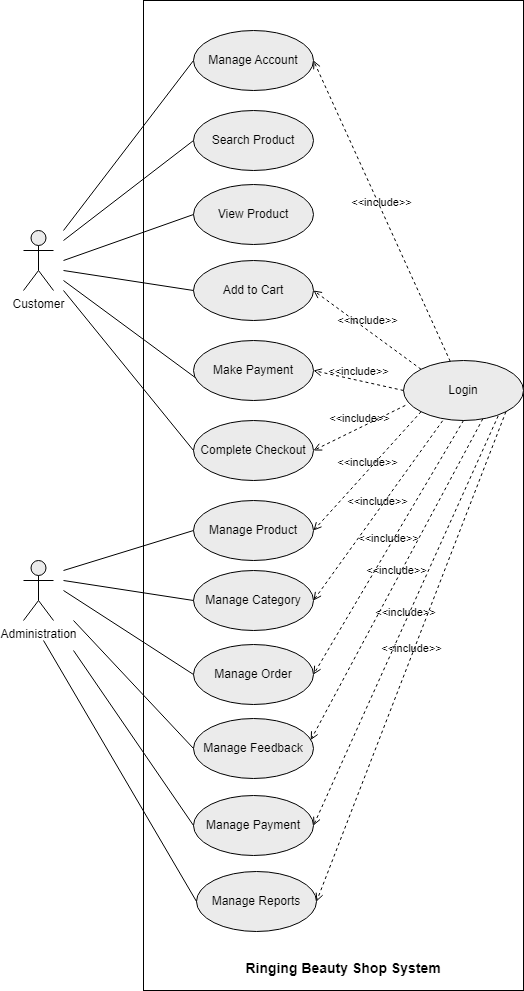

The diagram above was exported from draw.io. Its source (the exported page's mxGraphModel, read from the mxfile embedded in the PNG):
<mxGraphModel dx="1209" dy="530" grid="1" gridSize="10" guides="1" tooltips="1" connect="1" arrows="1" fold="1" page="1" pageScale="1" pageWidth="850" pageHeight="1100" math="0" shadow="0">
  <root>
    <mxCell id="0" />
    <mxCell id="1" parent="0" />
    <mxCell id="P3pfUfPCBIWFKizgMQ8w-2" value="" style="rounded=0;whiteSpace=wrap;html=1;" parent="1" vertex="1">
      <mxGeometry x="220" y="10" width="380" height="990" as="geometry" />
    </mxCell>
    <mxCell id="P3pfUfPCBIWFKizgMQ8w-3" value="View Product" style="ellipse;whiteSpace=wrap;html=1;fillColor=#EBEBEB;" parent="1" vertex="1">
      <mxGeometry x="270" y="194" width="120" height="60" as="geometry" />
    </mxCell>
    <mxCell id="P3pfUfPCBIWFKizgMQ8w-4" value="Add to Cart" style="ellipse;whiteSpace=wrap;html=1;fillColor=#EBEBEB;" parent="1" vertex="1">
      <mxGeometry x="270" y="270" width="120" height="60" as="geometry" />
    </mxCell>
    <mxCell id="P3pfUfPCBIWFKizgMQ8w-6" value="Make Payment" style="ellipse;whiteSpace=wrap;html=1;fillColor=#EBEBEB;" parent="1" vertex="1">
      <mxGeometry x="270" y="350" width="120" height="60" as="geometry" />
    </mxCell>
    <mxCell id="P3pfUfPCBIWFKizgMQ8w-7" value="&amp;lt;&amp;lt;include&amp;gt;&amp;gt;" style="edgeStyle=none;html=1;endArrow=open;verticalAlign=bottom;dashed=1;labelBackgroundColor=none;rounded=0;exitX=0;exitY=0;exitDx=0;exitDy=0;entryX=1;entryY=0.5;entryDx=0;entryDy=0;" parent="1" source="P3pfUfPCBIWFKizgMQ8w-8" target="P3pfUfPCBIWFKizgMQ8w-4" edge="1">
      <mxGeometry width="160" relative="1" as="geometry">
        <mxPoint x="470" y="360" as="sourcePoint" />
        <mxPoint x="470" y="410" as="targetPoint" />
      </mxGeometry>
    </mxCell>
    <mxCell id="P3pfUfPCBIWFKizgMQ8w-8" value="Login" style="ellipse;whiteSpace=wrap;html=1;fillColor=#EBEBEB;" parent="1" vertex="1">
      <mxGeometry x="480" y="370" width="120" height="60" as="geometry" />
    </mxCell>
    <mxCell id="P3pfUfPCBIWFKizgMQ8w-10" value="&amp;lt;&amp;lt;include&amp;gt;&amp;gt;" style="edgeStyle=none;html=1;endArrow=open;verticalAlign=bottom;dashed=1;labelBackgroundColor=none;rounded=0;exitX=0;exitY=0.5;exitDx=0;exitDy=0;entryX=1;entryY=0.5;entryDx=0;entryDy=0;" parent="1" source="P3pfUfPCBIWFKizgMQ8w-8" target="P3pfUfPCBIWFKizgMQ8w-6" edge="1">
      <mxGeometry width="160" relative="1" as="geometry">
        <mxPoint x="498" y="311" as="sourcePoint" />
        <mxPoint x="400" y="310" as="targetPoint" />
      </mxGeometry>
    </mxCell>
    <mxCell id="P3pfUfPCBIWFKizgMQ8w-11" value="Complete Checkout" style="ellipse;whiteSpace=wrap;html=1;fillColor=#EBEBEB;" parent="1" vertex="1">
      <mxGeometry x="270" y="430" width="120" height="60" as="geometry" />
    </mxCell>
    <mxCell id="P3pfUfPCBIWFKizgMQ8w-12" value="&amp;lt;&amp;lt;include&amp;gt;&amp;gt;" style="edgeStyle=none;html=1;endArrow=open;verticalAlign=bottom;dashed=1;labelBackgroundColor=none;rounded=0;exitX=0.015;exitY=0.749;exitDx=0;exitDy=0;entryX=1;entryY=0.5;entryDx=0;entryDy=0;exitPerimeter=0;" parent="1" source="P3pfUfPCBIWFKizgMQ8w-8" target="P3pfUfPCBIWFKizgMQ8w-11" edge="1">
      <mxGeometry width="160" relative="1" as="geometry">
        <mxPoint x="506" y="316" as="sourcePoint" />
        <mxPoint x="400" y="390" as="targetPoint" />
      </mxGeometry>
    </mxCell>
    <mxCell id="P3pfUfPCBIWFKizgMQ8w-13" value="Manage Product" style="ellipse;whiteSpace=wrap;html=1;fillColor=#EBEBEB;" parent="1" vertex="1">
      <mxGeometry x="270" y="510" width="120" height="60" as="geometry" />
    </mxCell>
    <mxCell id="P3pfUfPCBIWFKizgMQ8w-14" value="Manage Category" style="ellipse;whiteSpace=wrap;html=1;fillColor=#EBEBEB;" parent="1" vertex="1">
      <mxGeometry x="270" y="580" width="120" height="60" as="geometry" />
    </mxCell>
    <mxCell id="P3pfUfPCBIWFKizgMQ8w-15" value="&amp;lt;&amp;lt;include&amp;gt;&amp;gt;" style="edgeStyle=none;html=1;endArrow=open;verticalAlign=bottom;dashed=1;labelBackgroundColor=none;rounded=0;exitX=0;exitY=1;exitDx=0;exitDy=0;entryX=1;entryY=0.5;entryDx=0;entryDy=0;" parent="1" source="P3pfUfPCBIWFKizgMQ8w-8" target="P3pfUfPCBIWFKizgMQ8w-13" edge="1">
      <mxGeometry width="160" relative="1" as="geometry">
        <mxPoint x="518" y="317" as="sourcePoint" />
        <mxPoint x="400" y="470" as="targetPoint" />
      </mxGeometry>
    </mxCell>
    <mxCell id="P3pfUfPCBIWFKizgMQ8w-16" value="&amp;lt;&amp;lt;include&amp;gt;&amp;gt;" style="edgeStyle=none;html=1;endArrow=open;verticalAlign=bottom;dashed=1;labelBackgroundColor=none;rounded=0;exitX=0.326;exitY=1.004;exitDx=0;exitDy=0;entryX=1;entryY=0.5;entryDx=0;entryDy=0;exitPerimeter=0;" parent="1" source="P3pfUfPCBIWFKizgMQ8w-8" target="P3pfUfPCBIWFKizgMQ8w-14" edge="1">
      <mxGeometry width="160" relative="1" as="geometry">
        <mxPoint x="540" y="320" as="sourcePoint" />
        <mxPoint x="400" y="550" as="targetPoint" />
      </mxGeometry>
    </mxCell>
    <mxCell id="P3pfUfPCBIWFKizgMQ8w-17" value="Manage Order" style="ellipse;whiteSpace=wrap;html=1;fillColor=#EBEBEB;" parent="1" vertex="1">
      <mxGeometry x="270" y="654" width="120" height="60" as="geometry" />
    </mxCell>
    <mxCell id="P3pfUfPCBIWFKizgMQ8w-18" value="&amp;lt;&amp;lt;include&amp;gt;&amp;gt;" style="edgeStyle=none;html=1;endArrow=open;verticalAlign=bottom;dashed=1;labelBackgroundColor=none;rounded=0;entryX=1;entryY=0.5;entryDx=0;entryDy=0;exitX=0.5;exitY=1;exitDx=0;exitDy=0;" parent="1" source="P3pfUfPCBIWFKizgMQ8w-8" target="P3pfUfPCBIWFKizgMQ8w-17" edge="1">
      <mxGeometry width="160" relative="1" as="geometry">
        <mxPoint x="557" y="317" as="sourcePoint" />
        <mxPoint x="400" y="630" as="targetPoint" />
      </mxGeometry>
    </mxCell>
    <mxCell id="P3pfUfPCBIWFKizgMQ8w-19" value="Manage Feedback" style="ellipse;whiteSpace=wrap;html=1;fillColor=#EBEBEB;" parent="1" vertex="1">
      <mxGeometry x="270" y="728" width="120" height="60" as="geometry" />
    </mxCell>
    <mxCell id="P3pfUfPCBIWFKizgMQ8w-20" value="Manage Payment" style="ellipse;whiteSpace=wrap;html=1;fillColor=#EBEBEB;" parent="1" vertex="1">
      <mxGeometry x="270" y="805" width="120" height="60" as="geometry" />
    </mxCell>
    <mxCell id="P3pfUfPCBIWFKizgMQ8w-21" value="&amp;lt;&amp;lt;include&amp;gt;&amp;gt;" style="edgeStyle=none;html=1;endArrow=open;verticalAlign=bottom;dashed=1;labelBackgroundColor=none;rounded=0;entryX=0.977;entryY=0.359;entryDx=0;entryDy=0;exitX=0.661;exitY=0.972;exitDx=0;exitDy=0;entryPerimeter=0;exitPerimeter=0;" parent="1" source="P3pfUfPCBIWFKizgMQ8w-8" target="P3pfUfPCBIWFKizgMQ8w-19" edge="1">
      <mxGeometry width="160" relative="1" as="geometry">
        <mxPoint x="582" y="311" as="sourcePoint" />
        <mxPoint x="400" y="710" as="targetPoint" />
      </mxGeometry>
    </mxCell>
    <mxCell id="P3pfUfPCBIWFKizgMQ8w-22" value="&amp;lt;&amp;lt;include&amp;gt;&amp;gt;" style="edgeStyle=none;html=1;endArrow=open;verticalAlign=bottom;dashed=1;labelBackgroundColor=none;rounded=0;entryX=1;entryY=0.5;entryDx=0;entryDy=0;exitX=0.789;exitY=0.924;exitDx=0;exitDy=0;exitPerimeter=0;" parent="1" source="P3pfUfPCBIWFKizgMQ8w-8" target="P3pfUfPCBIWFKizgMQ8w-20" edge="1">
      <mxGeometry width="160" relative="1" as="geometry">
        <mxPoint x="592" y="321" as="sourcePoint" />
        <mxPoint x="397" y="782" as="targetPoint" />
      </mxGeometry>
    </mxCell>
    <mxCell id="P3pfUfPCBIWFKizgMQ8w-24" value="Administration" style="shape=umlActor;html=1;verticalLabelPosition=bottom;verticalAlign=top;align=center;fillColor=#EBEBEB;" parent="1" vertex="1">
      <mxGeometry x="100" y="570" width="30" height="60" as="geometry" />
    </mxCell>
    <mxCell id="P3pfUfPCBIWFKizgMQ8w-25" value="Customer" style="shape=umlActor;html=1;verticalLabelPosition=bottom;verticalAlign=top;align=center;fillColor=#EBEBEB;" parent="1" vertex="1">
      <mxGeometry x="100" y="240" width="30" height="60" as="geometry" />
    </mxCell>
    <mxCell id="P3pfUfPCBIWFKizgMQ8w-26" value="" style="edgeStyle=none;html=1;endArrow=none;verticalAlign=bottom;rounded=0;entryX=0;entryY=0.5;entryDx=0;entryDy=0;" parent="1" target="P3pfUfPCBIWFKizgMQ8w-3" edge="1">
      <mxGeometry width="160" relative="1" as="geometry">
        <mxPoint x="140" y="270" as="sourcePoint" />
        <mxPoint x="500" y="400" as="targetPoint" />
      </mxGeometry>
    </mxCell>
    <mxCell id="P3pfUfPCBIWFKizgMQ8w-27" value="" style="edgeStyle=none;html=1;endArrow=none;verticalAlign=bottom;rounded=0;entryX=0;entryY=0.5;entryDx=0;entryDy=0;" parent="1" target="P3pfUfPCBIWFKizgMQ8w-4" edge="1">
      <mxGeometry width="160" relative="1" as="geometry">
        <mxPoint x="140" y="280" as="sourcePoint" />
        <mxPoint x="280" y="220" as="targetPoint" />
      </mxGeometry>
    </mxCell>
    <mxCell id="P3pfUfPCBIWFKizgMQ8w-28" value="" style="edgeStyle=none;html=1;endArrow=none;verticalAlign=bottom;rounded=0;entryX=0.014;entryY=0.617;entryDx=0;entryDy=0;entryPerimeter=0;" parent="1" target="P3pfUfPCBIWFKizgMQ8w-6" edge="1">
      <mxGeometry width="160" relative="1" as="geometry">
        <mxPoint x="140" y="290" as="sourcePoint" />
        <mxPoint x="280" y="310" as="targetPoint" />
      </mxGeometry>
    </mxCell>
    <mxCell id="P3pfUfPCBIWFKizgMQ8w-29" value="" style="edgeStyle=none;html=1;endArrow=none;verticalAlign=bottom;rounded=0;entryX=0;entryY=0.5;entryDx=0;entryDy=0;" parent="1" target="P3pfUfPCBIWFKizgMQ8w-11" edge="1">
      <mxGeometry width="160" relative="1" as="geometry">
        <mxPoint x="140" y="300" as="sourcePoint" />
        <mxPoint x="282" y="397" as="targetPoint" />
      </mxGeometry>
    </mxCell>
    <mxCell id="P3pfUfPCBIWFKizgMQ8w-30" value="" style="edgeStyle=none;html=1;endArrow=none;verticalAlign=bottom;rounded=0;entryX=0;entryY=0.5;entryDx=0;entryDy=0;" parent="1" target="P3pfUfPCBIWFKizgMQ8w-13" edge="1">
      <mxGeometry width="160" relative="1" as="geometry">
        <mxPoint x="140" y="580" as="sourcePoint" />
        <mxPoint x="280" y="470" as="targetPoint" />
      </mxGeometry>
    </mxCell>
    <mxCell id="P3pfUfPCBIWFKizgMQ8w-31" value="" style="edgeStyle=none;html=1;endArrow=none;verticalAlign=bottom;rounded=0;entryX=0;entryY=0.5;entryDx=0;entryDy=0;" parent="1" target="P3pfUfPCBIWFKizgMQ8w-14" edge="1">
      <mxGeometry width="160" relative="1" as="geometry">
        <mxPoint x="140" y="590" as="sourcePoint" />
        <mxPoint x="280" y="550" as="targetPoint" />
      </mxGeometry>
    </mxCell>
    <mxCell id="P3pfUfPCBIWFKizgMQ8w-32" value="" style="edgeStyle=none;html=1;endArrow=none;verticalAlign=bottom;rounded=0;entryX=0;entryY=0.5;entryDx=0;entryDy=0;" parent="1" target="P3pfUfPCBIWFKizgMQ8w-17" edge="1">
      <mxGeometry width="160" relative="1" as="geometry">
        <mxPoint x="140" y="600" as="sourcePoint" />
        <mxPoint x="280" y="630" as="targetPoint" />
      </mxGeometry>
    </mxCell>
    <mxCell id="P3pfUfPCBIWFKizgMQ8w-33" value="" style="edgeStyle=none;html=1;endArrow=none;verticalAlign=bottom;rounded=0;entryX=0;entryY=0.5;entryDx=0;entryDy=0;" parent="1" target="P3pfUfPCBIWFKizgMQ8w-19" edge="1">
      <mxGeometry width="160" relative="1" as="geometry">
        <mxPoint x="150" y="630" as="sourcePoint" />
        <mxPoint x="280" y="710" as="targetPoint" />
      </mxGeometry>
    </mxCell>
    <mxCell id="P3pfUfPCBIWFKizgMQ8w-34" value="" style="edgeStyle=none;html=1;endArrow=none;verticalAlign=bottom;rounded=0;entryX=0;entryY=0.5;entryDx=0;entryDy=0;" parent="1" target="P3pfUfPCBIWFKizgMQ8w-20" edge="1">
      <mxGeometry width="160" relative="1" as="geometry">
        <mxPoint x="150" y="660" as="sourcePoint" />
        <mxPoint x="280" y="790" as="targetPoint" />
      </mxGeometry>
    </mxCell>
    <mxCell id="P3pfUfPCBIWFKizgMQ8w-35" value="Manage Reports" style="ellipse;whiteSpace=wrap;html=1;fillColor=#EBEBEB;" parent="1" vertex="1">
      <mxGeometry x="273" y="881" width="120" height="60" as="geometry" />
    </mxCell>
    <mxCell id="P3pfUfPCBIWFKizgMQ8w-36" value="" style="edgeStyle=none;html=1;endArrow=none;verticalAlign=bottom;rounded=0;entryX=0;entryY=0.5;entryDx=0;entryDy=0;" parent="1" target="P3pfUfPCBIWFKizgMQ8w-35" edge="1">
      <mxGeometry width="160" relative="1" as="geometry">
        <mxPoint x="120" y="650" as="sourcePoint" />
        <mxPoint x="280" y="861" as="targetPoint" />
      </mxGeometry>
    </mxCell>
    <mxCell id="P3pfUfPCBIWFKizgMQ8w-37" value="&lt;font style=&quot;font-size: 14px;&quot;&gt;&lt;b&gt;Ringing Beauty Shop System&lt;/b&gt;&lt;/font&gt;" style="text;html=1;align=center;verticalAlign=middle;whiteSpace=wrap;rounded=0;" parent="1" vertex="1">
      <mxGeometry x="260" y="963" width="320" height="30" as="geometry" />
    </mxCell>
    <mxCell id="P3pfUfPCBIWFKizgMQ8w-38" value="Search Product" style="ellipse;whiteSpace=wrap;html=1;fillColor=#EBEBEB;" parent="1" vertex="1">
      <mxGeometry x="270" y="120" width="120" height="60" as="geometry" />
    </mxCell>
    <mxCell id="P3pfUfPCBIWFKizgMQ8w-39" value="" style="edgeStyle=none;html=1;endArrow=none;verticalAlign=bottom;rounded=0;entryX=0;entryY=0.5;entryDx=0;entryDy=0;" parent="1" target="P3pfUfPCBIWFKizgMQ8w-38" edge="1">
      <mxGeometry width="160" relative="1" as="geometry">
        <mxPoint x="140" y="250" as="sourcePoint" />
        <mxPoint x="280" y="220" as="targetPoint" />
      </mxGeometry>
    </mxCell>
    <mxCell id="P3pfUfPCBIWFKizgMQ8w-40" value="Manage Account" style="ellipse;whiteSpace=wrap;html=1;fillColor=#EBEBEB;" parent="1" vertex="1">
      <mxGeometry x="270" y="40" width="120" height="60" as="geometry" />
    </mxCell>
    <mxCell id="P3pfUfPCBIWFKizgMQ8w-41" value="&amp;lt;&amp;lt;include&amp;gt;&amp;gt;" style="edgeStyle=none;html=1;endArrow=open;verticalAlign=bottom;dashed=1;labelBackgroundColor=none;rounded=0;entryX=1;entryY=0.5;entryDx=0;entryDy=0;" parent="1" source="P3pfUfPCBIWFKizgMQ8w-8" target="P3pfUfPCBIWFKizgMQ8w-40" edge="1">
      <mxGeometry width="160" relative="1" as="geometry">
        <mxPoint x="497" y="311" as="sourcePoint" />
        <mxPoint x="400" y="310" as="targetPoint" />
      </mxGeometry>
    </mxCell>
    <mxCell id="P3pfUfPCBIWFKizgMQ8w-42" value="" style="edgeStyle=none;html=1;endArrow=none;verticalAlign=bottom;rounded=0;entryX=0;entryY=0.5;entryDx=0;entryDy=0;" parent="1" target="P3pfUfPCBIWFKizgMQ8w-40" edge="1">
      <mxGeometry width="160" relative="1" as="geometry">
        <mxPoint x="140" y="240" as="sourcePoint" />
        <mxPoint x="280" y="160" as="targetPoint" />
      </mxGeometry>
    </mxCell>
    <mxCell id="P3pfUfPCBIWFKizgMQ8w-43" value="&amp;lt;&amp;lt;include&amp;gt;&amp;gt;" style="edgeStyle=none;html=1;endArrow=open;verticalAlign=bottom;dashed=1;labelBackgroundColor=none;rounded=0;entryX=1;entryY=0.5;entryDx=0;entryDy=0;exitX=1;exitY=1;exitDx=0;exitDy=0;" parent="1" source="P3pfUfPCBIWFKizgMQ8w-8" target="P3pfUfPCBIWFKizgMQ8w-35" edge="1">
      <mxGeometry width="160" relative="1" as="geometry">
        <mxPoint x="580" y="450" as="sourcePoint" />
        <mxPoint x="400" y="845" as="targetPoint" />
      </mxGeometry>
    </mxCell>
  </root>
</mxGraphModel>